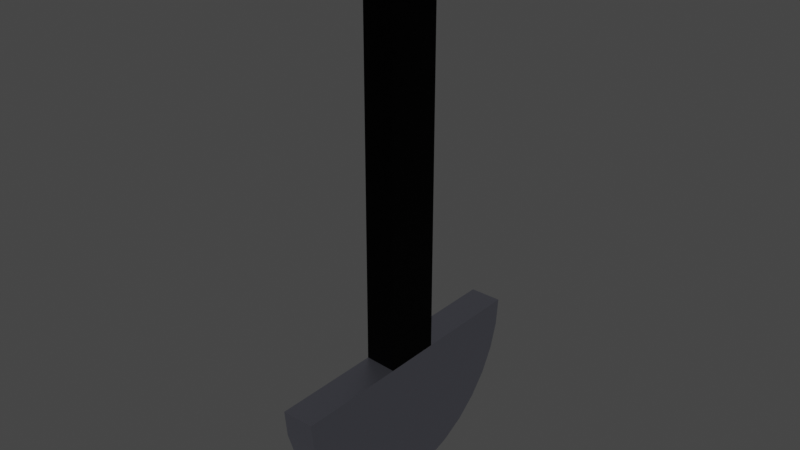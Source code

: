 # Source: swingBlade.blend  (saved by Blender 2.93.21; exported with 4.5.12 LTS)
import bpy
from mathutils import Matrix  # noqa: F401  (used for matrix-valued properties, if any)

bpy.ops.wm.read_factory_settings(use_empty=True)
scene = bpy.context.scene
scene.name = 'Scene'

# ---- collections
col_collection = bpy.data.collections.new('Collection'); scene.collection.children.link(col_collection)

# ---- materials (node trees are filled in below, after node groups)
mat_blade = bpy.data.materials.new('blade')
mat_blade.use_transparent_shadow = False
mat_bar = bpy.data.materials.new('bar')
mat_bar.use_transparent_shadow = False

# ---- material node trees
mat_blade.use_nodes = True; mat_blade.node_tree.nodes.clear()
_N = mat_blade.node_tree.nodes; _L = mat_blade.node_tree.links
n0 = _N.new('ShaderNodeBsdfPrincipled'); n0.name = 'Principled BSDF'; n0.location = (10, 300)
n0.distribution = 'GGX'
n0.subsurface_method = 'BURLEY'
n0.inputs[0].default_value = (0.3271, 0.333, 0.3935, 1.0)
n0.inputs[1].default_value = 1.0
n0.inputs[2].default_value = 0.4853
n0.inputs[3].default_value = 1.45
n0.inputs[8].default_value = 1.0
n0.inputs[10].default_value = 0.09559
n0.inputs[13].default_value = 1.0
n0.inputs[27].default_value = (0.0, 0.0, 0.0, 1.0)
n0.inputs[28].default_value = 1.0
n1 = _N.new('ShaderNodeOutputMaterial'); n1.name = 'Material Output'; n1.location = (300, 300)
_L.new(n0.outputs[0], n1.inputs[0])
n1.is_active_output = True
mat_bar.use_nodes = True; mat_bar.node_tree.nodes.clear()
_N = mat_bar.node_tree.nodes; _L = mat_bar.node_tree.links
n0 = _N.new('ShaderNodeBsdfPrincipled'); n0.name = 'Principled BSDF'; n0.location = (10, 300)
n0.distribution = 'GGX'
n0.subsurface_method = 'BURLEY'
n0.inputs[0].default_value = (0.0, 0.0, 0.0, 1.0)
n0.inputs[3].default_value = 1.45
n0.inputs[13].default_value = 0.04412
n0.inputs[27].default_value = (0.0, 0.0, 0.0, 1.0)
n0.inputs[28].default_value = 1.0
n1 = _N.new('ShaderNodeOutputMaterial'); n1.name = 'Material Output'; n1.location = (300, 300)
_L.new(n0.outputs[0], n1.inputs[0])
n1.is_active_output = True

# ---- world
world_world = bpy.data.worlds.new('World'); scene.world = world_world
world_world.use_nodes = True; world_world.node_tree.nodes.clear()
_N = world_world.node_tree.nodes; _L = world_world.node_tree.links
n0 = _N.new('ShaderNodeOutputWorld'); n0.name = 'World Output'; n0.location = (300, 300)
n1 = _N.new('ShaderNodeBackground'); n1.name = 'Background'; n1.location = (10, 300)
n1.inputs[0].default_value = (0.05088, 0.05088, 0.05088, 1.0)
_L.new(n1.outputs[0], n0.inputs[0])
n0.is_active_output = True
world_world.color = (0.05088, 0.05088, 0.05088)
world_world.use_sun_shadow = False
world_world.sun_shadow_jitter_overblur = 0.0

# ---- meshes
me_cylinder = bpy.data.meshes.new('Cylinder')
me_cylinder.from_pydata([(0.0, 1.0, -1.0), (0.0002087, 1.0, -0.3072), (0.1951, 0.9808, -1.0), (0.1953, 0.9808, -0.3072), (0.3827, 0.9239, -1.0), (0.3829, 0.9239, -0.3072), (0.5556, 0.8315, -1.0), (0.5558, 0.8315, -0.3072), (0.7071, 0.7071, -1.0), (0.7073, 0.7071, -0.3072), (0.8315, 0.5556, -1.0), (0.8317, 0.5556, -0.3072), (0.9239, 0.3827, -1.0), (0.9241, 0.3827, -0.3072), (0.9808, 0.1951, -1.0), (0.981, 0.1951, -0.3072), (1.0, -4.371e-08, -1.0), (1.0, -1.991e-07, -0.3072), (0.9808, -0.1951, -1.0), (0.981, -0.1951, -0.3072), (0.9239, -0.3827, -1.0), (0.9241, -0.3827, -0.3072), (0.8315, -0.5556, -1.0), (0.8317, -0.5556, -0.3072), (0.7071, -0.7071, -1.0), (0.7073, -0.7071, -0.3072), (0.5556, -0.8315, -1.0), (0.5558, -0.8315, -0.3072), (0.3827, -0.9239, -1.0), (0.3829, -0.9239, -0.3072), (0.1951, -0.9808, -1.0), (0.1953, -0.9808, -0.3072), (-8.742e-08, -1.0, -1.0), (0.0002086, -1.0, -0.3072), (0.0002086, 0.1967, -0.3072), (0.0002086, -0.2114, -0.3072), (0.9813, 0.1903, -1.0), (-3.539e-08, 0.1903, -1.0), (-5.232e-08, -0.197, -1.0), (-2.956, 0.1967, -0.2995), (-2.956, -0.2114, -0.2995), (-2.957, 0.1903, -0.9923), (-2.957, -0.197, -0.9923)], [], [(0, 1, 3, 2), (2, 3, 5, 4), (4, 5, 7, 6), (6, 7, 9, 8), (8, 9, 11, 10), (10, 11, 13, 12), (12, 13, 15, 14), (14, 15, 17, 16, 36), (16, 17, 19, 18), (18, 19, 21, 20), (20, 21, 23, 22), (22, 23, 25, 24), (24, 25, 27, 26), (26, 27, 29, 28), (28, 29, 31, 30), (30, 31, 33, 32), (0, 2, 4, 6, 8, 10, 12, 14, 36, 37), (3, 1, 34, 35, 33, 31, 29, 27, 25, 23, 21, 19, 17, 15, 13, 11, 9, 7, 5), (0, 37, 34, 1), (35, 38, 32, 33), (37, 36, 16, 18, 38), (38, 18, 20, 22, 24, 26, 28, 30, 32), (39, 41, 42, 40)])
_uv = me_cylinder.uv_layers.new(name='UVMap')
_uv.uv.foreach_set('vector', [1.0, 0.5, 1.0, 1.0, 0.9688, 1.0, 0.9688, 0.5, 0.9688, 0.5, 0.9688, 1.0, 0.9375, 1.0, 0.9375, 0.5, 0.9375, 0.5, 0.9375, 1.0, 0.9062, 1.0, 0.9062, 0.5, 0.9062, 0.5, 0.9062, 1.0, 0.875, 1.0, 0.875, 0.5, 0.875, 0.5, 0.875, 1.0, 0.8438, 1.0, 0.8438, 0.5, 0.8438, 0.5, 0.8438, 1.0, 0.8125, 1.0, 0.8125, 0.5, 0.8125, 0.5, 0.8125, 1.0, 0.7812, 1.0, 0.7812, 0.5, 0.7812, 0.5, 0.7812, 1.0, 0.75, 1.0, 0.75, 0.5, 0.7805, 0.5, 0.75, 0.5, 0.75, 1.0, 0.7188, 1.0, 0.7188, 0.5, 0.7188, 0.5, 0.7188, 1.0, 0.6875, 1.0, 0.6875, 0.5, 0.6875, 0.5, 0.6875, 1.0, 0.6562, 1.0, 0.6562, 0.5, 0.6562, 0.5, 0.6562, 1.0, 0.625, 1.0, 0.625, 0.5, 0.625, 0.5, 0.625, 1.0, 0.5938, 1.0, 0.5938, 0.5, 0.5938, 0.5, 0.5938, 1.0, 0.5625, 1.0, 0.5625, 0.5, 0.5625, 0.5, 0.5625, 1.0, 0.5312, 1.0, 0.5312, 0.5, 0.5312, 0.5, 0.5312, 1.0, 0.5, 1.0, 0.5, 0.5, 1.0, 0.5, 0.9688, 0.5, 0.9375, 0.5, 0.9062, 0.5, 0.875, 0.5, 0.8438, 0.5, 0.8125, 0.5, 0.7812, 0.5, 0.7805, 0.5, 0.7976, 0.5, 0.9688, 1.0, 1.0, 1.0, 0.7992, 1.0, 0.6972, 1.0, 0.5, 1.0, 0.5312, 1.0, 0.5625, 1.0, 0.5938, 1.0, 0.625, 1.0, 0.6562, 1.0, 0.6875, 1.0, 0.7188, 1.0, 0.75, 1.0, 0.7812, 1.0, 0.8125, 1.0, 0.8438, 1.0, 0.875, 1.0, 0.9062, 1.0, 0.9375, 1.0, 1.0, 0.5, 0.7976, 0.5, 0.7992, 1.0, 1.0, 1.0, 0.6972, 1.0, 0.7008, 0.5, 0.5, 0.5, 0.5, 1.0, 0.7976, 0.5, 0.7805, 0.5, 0.75, 0.5, 0.7188, 0.5, 0.7008, 0.5, 0.7008, 0.5, 0.7188, 0.5, 0.6875, 0.5, 0.6562, 0.5, 0.625, 0.5, 0.5938, 0.5, 0.5625, 0.5, 0.5312, 0.5, 0.5, 0.5, 0.7992, 1.0, 0.7976, 0.5, 0.7008, 0.5, 0.6972, 1.0])
me_cylinder.materials.append(mat_blade)
me_cylinder.use_remesh_fix_poles = True
me_cylinder.use_remesh_preserve_attributes = False
me_cylinder.update()
me_cylinder_001 = bpy.data.meshes.new('Cylinder.001')
me_cylinder_001.from_pydata([(0.0002086, 0.1967, -0.3072), (0.0002086, -0.2114, -0.3072), (-3.539e-08, 0.1903, -1.0), (-5.232e-08, -0.197, -1.0), (-2.956, 0.1967, -0.2995), (-2.956, -0.2114, -0.2995), (-2.957, 0.1903, -0.9923), (-2.957, -0.197, -0.9923)], [], [(0, 2, 6, 4), (1, 0, 4, 5), (3, 1, 5, 7), (2, 3, 7, 6)])
_uv = me_cylinder_001.uv_layers.new(name='UVMap')
_uv.uv.foreach_set('vector', [0.7992, 1.0, 0.7976, 0.5, 0.7976, 0.5, 0.7992, 1.0, 0.6972, 1.0, 0.7992, 1.0, 0.7992, 1.0, 0.6972, 1.0, 0.7008, 0.5, 0.6972, 1.0, 0.6972, 1.0, 0.7008, 0.5, 0.7976, 0.5, 0.7008, 0.5, 0.7008, 0.5, 0.7976, 0.5])
me_cylinder_001.materials.append(mat_bar)
me_cylinder_001.use_remesh_fix_poles = True
me_cylinder_001.use_remesh_preserve_attributes = False
me_cylinder_001.update()

# ---- objects
ob_cylinder = bpy.data.objects.new('Cylinder', me_cylinder)
ob_cylinder_001 = bpy.data.objects.new('Cylinder.001', me_cylinder_001)

# ---- transforms, parenting, visibility, modifiers, constraints
ob_cylinder.location = (0.0, 0.0, 0.0)
ob_cylinder.rotation_euler = (12.57, 1.571, 0.0)
ob_cylinder.scale = (1.0, 1.0, 0.34)
ob_cylinder_001.location = (0.0, 0.0, 0.0)
ob_cylinder_001.rotation_euler = (12.57, 1.571, 0.0)
ob_cylinder_001.scale = (1.0, 1.0, 0.34)

# ---- collection membership
col_collection.objects.link(ob_cylinder)
col_collection.objects.link(ob_cylinder_001)

# ---- scene / render settings (as saved in the file)
scene.frame_start = 1; scene.frame_end = 250; scene.frame_set(1)
scene.render.engine = 'BLENDER_EEVEE_NEXT'
scene.cycles.use_denoising = False
scene.cycles.samples = 128
scene.cycles.sampling_pattern = 'TABULATED_SOBOL'
scene.cycles.use_adaptive_sampling = False
scene.cycles.use_light_tree = False
scene.view_settings.view_transform = 'Filmic'
bpy.context.view_layer.update()

# ---- added for rendering (the .blend has no active camera and no usable light): camera, sun
cam_auto = bpy.data.cameras.new('AutoCamera')
cam_auto.lens = 50.0
cam_auto.sensor_width = 36.0
cam_auto.clip_end = 1000.0
ob_auto_camera = bpy.data.objects.new('AutoCamera', cam_auto)
scene.collection.objects.link(ob_auto_camera)
ob_auto_camera.location = (3.88763, -4.9297, 4.26474)
ob_auto_camera.rotation_euler = (1.09748, -7.21219e-08, 0.694738)
scene.camera = ob_auto_camera
light_auto_sun = bpy.data.lights.new('AutoSun', 'SUN')
light_auto_sun.energy = 3.0
light_auto_sun.angle = 0.0523599
ob_auto_sun = bpy.data.objects.new('AutoSun', light_auto_sun)
scene.collection.objects.link(ob_auto_sun)
ob_auto_sun.rotation_euler = (0.872665, 0.174533, 0.523599)
bpy.context.view_layer.update()
